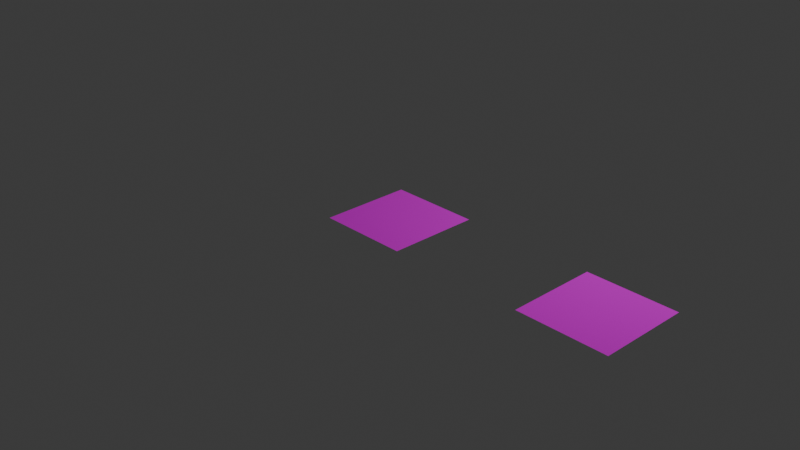 # Source: packtory_floor_tiles.blend  (saved by Blender 5.1.30; exported with 4.5.12 LTS)
import bpy
from mathutils import Matrix  # noqa: F401  (used for matrix-valued properties, if any)

bpy.ops.wm.read_factory_settings(use_empty=True)
scene = bpy.context.scene
scene.name = 'Scene'

# ---- collections
col_collection = bpy.data.collections.new('Collection'); scene.collection.children.link(col_collection)

# ---- images (referenced by path relative to the original .blend; pixels are not part of the script)
import os
ASSET_DIR = os.environ.get("B2B_ASSET_DIR", "")  # directory of the original .blend (textures are referenced by path, not embedded)
HERE = os.path.dirname(os.path.abspath(__file__))  # packed textures are extracted next to this script under _unpacked/

def load_image(name, relpath, width, height, colorspace="sRGB"):
    """Load a texture the original file referenced (path relative to the .blend, or extracted next to this script)."""
    p = next((c for c in (os.path.join(HERE, relpath), os.path.join(ASSET_DIR, relpath)) if relpath and os.path.exists(c)), "")
    if p:
        img = bpy.data.images.load(p, check_existing=True)
        img.name = name
    else:  # same state as the original file: an image datablock whose file is absent (Cycles renders it pink)
        img = bpy.data.images.new(name, width, height)
        img.source = "FILE"
        img.filepath = "//" + (relpath or name)
    img.colorspace_settings.name = colorspace
    return img
img_wheat_classic_chevron_basecolor_png = load_image('Wheat_Classic_Chevron_baseColor.png', 'Wheat_Classic_Chevron_baseColor.png', 1024, 1024, 'sRGB')
img_wheat_classic_chevron_normal_png = load_image('Wheat_Classic_Chevron_normal.png', 'Wheat_Classic_Chevron_normal.png', 1024, 1024, 'Non-Color')
img_wheat_classic_chevron_mask_png = load_image('Wheat_Classic_Chevron_mask.png', 'Wheat_Classic_Chevron_mask.png', 1024, 1024, 'Non-Color')
img_grass006_1k_png_color_png = load_image('Grass006_1K-PNG_Color.png', 'Grass006_1K-PNG_Color.png', 1024, 1024, 'sRGB')
img_grass006_1k_png_normalgl_png = load_image('Grass006_1K-PNG_NormalGL.png', 'Grass006_1K-PNG_NormalGL.png', 1024, 1024, 'Non-Color')
img_grass006_1k_png_roughness_png = load_image('Grass006_1K-PNG_Roughness.png', 'Grass006_1K-PNG_Roughness.png', 1024, 1024, 'Non-Color')
img_grass006_1k_png_ambientocclusion_png = load_image('Grass006_1K-PNG_AmbientOcclusion.png', 'Grass006_1K-PNG_AmbientOcclusion.png', 1024, 1024, 'Non-Color')

# ---- materials (node trees are filled in below, after node groups)
mat_m_warehousefloor = bpy.data.materials.new('M_WarehouseFloor')
mat_m_groundgrass = bpy.data.materials.new('M_GroundGrass')

# ---- material node trees
mat_m_warehousefloor.use_nodes = True; mat_m_warehousefloor.node_tree.nodes.clear()
_N = mat_m_warehousefloor.node_tree.nodes; _L = mat_m_warehousefloor.node_tree.links
n0 = _N.new('ShaderNodeOutputMaterial'); n0.name = 'Material Output'; n0.location = (600, 0)
n1 = _N.new('ShaderNodeBsdfPrincipled'); n1.name = 'Principled BSDF'; n1.location = (300, 0)
n1.inputs[13].default_value = 0.25
n2 = _N.new('ShaderNodeTexCoord'); n2.name = 'Texture Coordinate'; n2.location = (-800, 0)
n3 = _N.new('ShaderNodeMapping'); n3.name = 'Mapping'; n3.location = (-600, 0)
n3.inputs[3].default_value = (2.0, 2.0, 2.0)
n4 = _N.new('ShaderNodeTexImage'); n4.name = 'Image Texture'; n4.location = (-400, 200)
n4.image = img_wheat_classic_chevron_basecolor_png
n5 = _N.new('ShaderNodeTexImage'); n5.name = 'Image Texture.001'; n5.location = (-400, -50)
n5.image = img_wheat_classic_chevron_normal_png
n6 = _N.new('ShaderNodeNormalMap'); n6.name = 'Normal Map'; n6.location = (50, -50)
n7 = _N.new('ShaderNodeTexImage'); n7.name = 'Image Texture.002'; n7.location = (-400, -250)
n7.image = img_wheat_classic_chevron_mask_png
_L.new(n1.outputs[0], n0.inputs[0])
_L.new(n2.outputs[2], n3.inputs[0])
_L.new(n3.outputs[0], n4.inputs[0])
_L.new(n4.outputs[0], n1.inputs[0])
_L.new(n3.outputs[0], n5.inputs[0])
_L.new(n5.outputs[0], n6.inputs[1])
_L.new(n6.outputs[0], n1.inputs[5])
_L.new(n3.outputs[0], n7.inputs[0])
_L.new(n7.outputs[0], n1.inputs[2])
n0.is_active_output = True
mat_m_groundgrass.use_nodes = True; mat_m_groundgrass.node_tree.nodes.clear()
_N = mat_m_groundgrass.node_tree.nodes; _L = mat_m_groundgrass.node_tree.links
n0 = _N.new('ShaderNodeOutputMaterial'); n0.name = 'Material Output'; n0.location = (600, 0)
n1 = _N.new('ShaderNodeBsdfPrincipled'); n1.name = 'Principled BSDF'; n1.location = (300, 0)
n1.inputs[13].default_value = 0.25
n2 = _N.new('ShaderNodeTexCoord'); n2.name = 'Texture Coordinate'; n2.location = (-800, 0)
n3 = _N.new('ShaderNodeMapping'); n3.name = 'Mapping'; n3.location = (-600, 0)
n4 = _N.new('ShaderNodeTexImage'); n4.name = 'Image Texture'; n4.location = (-400, 200)
n4.image = img_grass006_1k_png_color_png
n5 = _N.new('ShaderNodeTexImage'); n5.name = 'Image Texture.001'; n5.location = (-400, -50)
n5.image = img_grass006_1k_png_normalgl_png
n6 = _N.new('ShaderNodeNormalMap'); n6.name = 'Normal Map'; n6.location = (50, -50)
n7 = _N.new('ShaderNodeTexImage'); n7.name = 'Image Texture.002'; n7.location = (-400, -250)
n7.image = img_grass006_1k_png_roughness_png
n8 = _N.new('ShaderNodeTexImage'); n8.name = 'Image Texture.003'; n8.location = (-400, -450)
n8.image = img_grass006_1k_png_ambientocclusion_png
n9 = _N.new('ShaderNodeMix'); n9.name = 'Mix'; n9.location = (100, 150)
n9.data_type = 'RGBA'
n9.blend_type = 'MULTIPLY'
n9.inputs[0].default_value = 0.35
_L.new(n1.outputs[0], n0.inputs[0])
_L.new(n2.outputs[2], n3.inputs[0])
_L.new(n3.outputs[0], n4.inputs[0])
_L.new(n3.outputs[0], n5.inputs[0])
_L.new(n5.outputs[0], n6.inputs[1])
_L.new(n6.outputs[0], n1.inputs[5])
_L.new(n3.outputs[0], n7.inputs[0])
_L.new(n7.outputs[0], n1.inputs[2])
_L.new(n3.outputs[0], n8.inputs[0])
_L.new(n4.outputs[0], n9.inputs[6])
_L.new(n8.outputs[0], n9.inputs[7])
_L.new(n9.outputs[2], n1.inputs[0])
n0.is_active_output = True

# ---- world
world_world = bpy.data.worlds.new('World'); scene.world = world_world
world_world.use_nodes = True; world_world.node_tree.nodes.clear()
_N = world_world.node_tree.nodes; _L = world_world.node_tree.links
n0 = _N.new('ShaderNodeOutputWorld'); n0.name = 'World Output'; n0.location = (200, 100)
n1 = _N.new('ShaderNodeBackground'); n1.name = 'Background'; n1.location = (-200, 100)
n1.inputs[0].default_value = (0.05088, 0.05088, 0.05088, 1.0)
_L.new(n1.outputs[0], n0.inputs[0])
n0.is_active_output = True
world_world.color = (0.05088, 0.05088, 0.05088)
world_world.sun_shadow_jitter_overblur = 0.0

# ---- cameras
cam_camera = bpy.data.cameras.new('Camera')
cam_camera.clip_end = 100.0
cam_camera.ortho_scale = 7.314

# ---- lights
light_light = bpy.data.lights.new('Light', 'POINT')
light_light.energy = 1000.0
light_light.shadow_soft_size = 0.1

# ---- meshes
me_floor_tile_warehouse_mesh_001 = bpy.data.meshes.new('floor_tile_warehouse_Mesh.001')
me_floor_tile_warehouse_mesh_001.from_pydata([(-0.5, -0.5, 0.0), (0.5, -0.5, 0.0), (-0.5, 0.5, 0.0), (0.5, 0.5, 0.0)], [], [(0, 1, 3, 2)])
_uv = me_floor_tile_warehouse_mesh_001.uv_layers.new(name='UVMap')
_uv.uv.foreach_set('vector', [0.0, 0.0, 1.0, 0.0, 1.0, 1.0, 0.0, 1.0])
me_floor_tile_warehouse_mesh_001.materials.append(mat_m_warehousefloor)
me_floor_tile_warehouse_mesh_001.update()
me_floor_tile_ground_mesh = bpy.data.meshes.new('floor_tile_ground_Mesh')
me_floor_tile_ground_mesh.from_pydata([(-0.5, -0.5, 0.0), (0.5, -0.5, 0.0), (-0.5, 0.5, 0.0), (0.5, 0.5, 0.0)], [], [(0, 1, 3, 2)])
_uv = me_floor_tile_ground_mesh.uv_layers.new(name='UVMap')
_uv.uv.foreach_set('vector', [0.0, 0.0, 1.0, 0.0, 1.0, 1.0, 0.0, 1.0])
me_floor_tile_ground_mesh.materials.append(mat_m_groundgrass)
me_floor_tile_ground_mesh.update()

# ---- objects
ob_light = bpy.data.objects.new('Light', light_light)
ob_camera = bpy.data.objects.new('Camera', cam_camera)
ob_floor_tile_warehouse = bpy.data.objects.new('floor_tile_warehouse', me_floor_tile_warehouse_mesh_001)
ob_floor_tile_ground = bpy.data.objects.new('floor_tile_ground', me_floor_tile_ground_mesh)

# ---- transforms, parenting, visibility, modifiers, constraints
ob_light.location = (4.076, 1.005, 5.904)
ob_light.rotation_euler = (0.6503, 0.05522, 1.866)
ob_light.lock_rotations_4d = False
ob_light.empty_display_type = 'ARROWS'
ob_light.color = (0.0, 0.0, 0.0, 0.0)
ob_light.lineart.crease_threshold = 0.0
ob_camera.location = (7.359, -6.926, 4.958)
ob_camera.rotation_euler = (1.109, 0.0, 0.8149)
ob_camera.lock_rotations_4d = False
ob_camera.empty_display_type = 'ARROWS'
ob_camera.color = (0.0, 0.0, 0.0, 0.0)
ob_camera.display_type = 'WIRE'
ob_camera.lineart.crease_threshold = 0.0
ob_floor_tile_warehouse.location = (0.0, 0.0, 0.0)
ob_floor_tile_ground.location = (2.5, 0.0, 0.0)

# ---- collection membership
col_collection.objects.link(ob_light)
col_collection.objects.link(ob_camera)
col_collection.objects.link(ob_floor_tile_warehouse)
col_collection.objects.link(ob_floor_tile_ground)

# ---- scene / render settings (as saved in the file)
scene.camera = ob_camera
scene.frame_start = 1; scene.frame_end = 250; scene.frame_set(1)
scene.render.engine = 'BLENDER_EEVEE_NEXT'
scene.render.bake_bias = 0.0
scene.render.bake_samples = 0
scene.cycles.sampling_pattern = 'TABULATED_SOBOL'
scene.eevee.use_volume_custom_range = False
bpy.context.view_layer.update()
